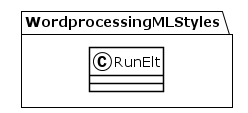

The diagram above was rendered by PlantUML. Its source (embedded in the PNG):
@startuml
!theme plain
package WordprocessingMLStyles {
class RunElt {
}
}
@enduml